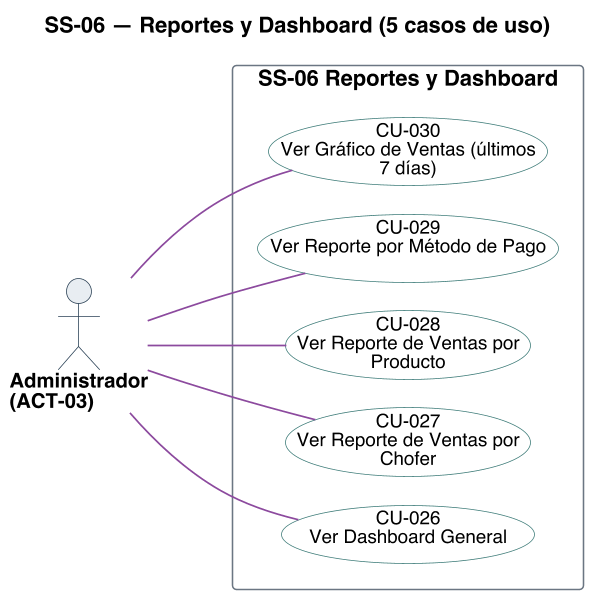

The diagram above was rendered by PlantUML. Its source (embedded in the PNG):
@startuml
title SS-06 — Reportes y Dashboard (5 casos de uso)
left to right direction
skinparam backgroundColor #FFFFFF
skinparam shadowing false
skinparam defaultFontName Helvetica
skinparam defaultFontSize 13
skinparam dpi 150
skinparam ArrowColor #2C4257
skinparam ArrowThickness 1.1
skinparam actor {
  BorderColor #2C4257
  BackgroundColor #E8EDF2
  FontSize 13
  FontStyle bold
}
skinparam usecase {
  BorderColor #2C4257
  BackgroundColor #FFFFFF
  FontSize 12
}
skinparam rectangle {
  BorderColor #6B7683
  FontSize 14
  FontStyle bold
}

skinparam nodesep 18
skinparam ranksep 70
skinparam usecase {
  BorderColor<<pendiente>> #9C4436
  BackgroundColor<<pendiente>> #F6E4E1
  BorderColor<<factorizado>> #6B7683
  BackgroundColor<<factorizado>> #F2F4F6
}

actor "Administrador\n(ACT-03)" as A03

rectangle "SS-06 Reportes y Dashboard" {
  usecase "CU-026\nVer Dashboard General" as U026 #back:FFFFFF;line:3E7C79
  usecase "CU-027\nVer Reporte de Ventas por\nChofer" as U027 #back:FFFFFF;line:3E7C79
  usecase "CU-028\nVer Reporte de Ventas por\nProducto" as U028 #back:FFFFFF;line:3E7C79
  usecase "CU-029\nVer Reporte por Método de Pago" as U029 #back:FFFFFF;line:3E7C79
  usecase "CU-030\nVer Gráfico de Ventas (últimos\n7 días)" as U030 #back:FFFFFF;line:3E7C79
}

A03 -[#8C4A9E]- U026
A03 -[#8C4A9E]- U027
A03 -[#8C4A9E]- U028
A03 -[#8C4A9E]- U029
A03 -[#8C4A9E]- U030

@enduml